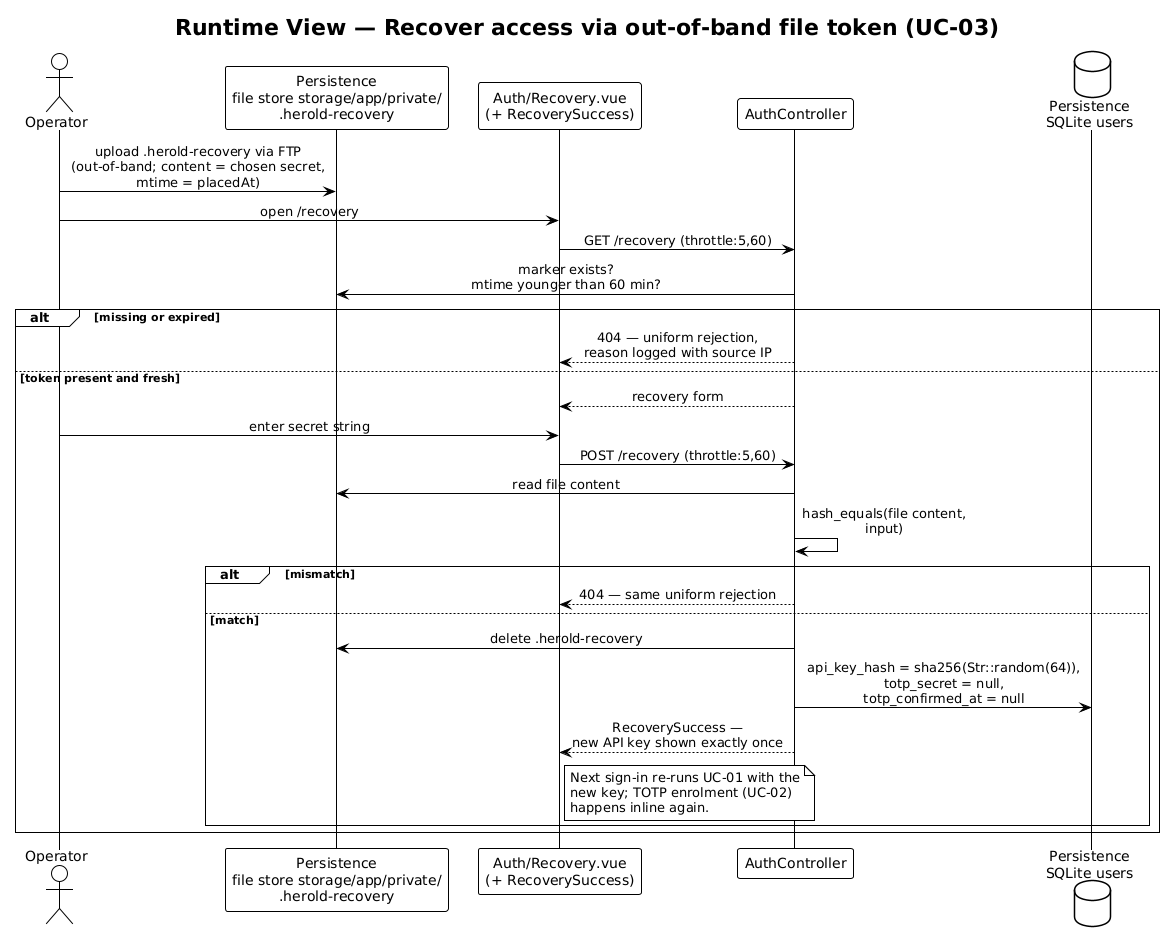

The diagram above was rendered by PlantUML. Its source (embedded in the PNG):
@startuml a06-recovery
!theme plain
skinparam sequenceMessageAlign center

title Runtime View — Recover access via out-of-band file token (UC-03)

actor Operator as op
participant "Persistence\nfile store storage/app/private/\n.herold-recovery" as fs
participant "Auth/Recovery.vue\n(+ RecoverySuccess)" as ui
participant "AuthController" as auth
database "Persistence\nSQLite users" as db

op -> fs : upload .herold-recovery via FTP\n(out-of-band; content = chosen secret,\nmtime = placedAt)

op -> ui : open /recovery
ui -> auth : GET /recovery (throttle:5,60)
auth -> fs : marker exists?\nmtime younger than 60 min?

alt missing or expired
  auth --> ui : 404 — uniform rejection,\nreason logged with source IP
else token present and fresh
  auth --> ui : recovery form
  op -> ui : enter secret string
  ui -> auth : POST /recovery (throttle:5,60)
  auth -> fs : read file content
  auth -> auth : hash_equals(file content,\ninput)
  alt mismatch
    auth --> ui : 404 — same uniform rejection
  else match
    auth -> fs : delete .herold-recovery
    auth -> db : api_key_hash = sha256(Str::random(64)),\ntotp_secret = null,\ntotp_confirmed_at = null
    auth --> ui : RecoverySuccess —\nnew API key shown exactly once
    note right of ui
      Next sign-in re-runs UC-01 with the
      new key; TOTP enrolment (UC-02)
      happens inline again.
    end note
  end
end

@enduml